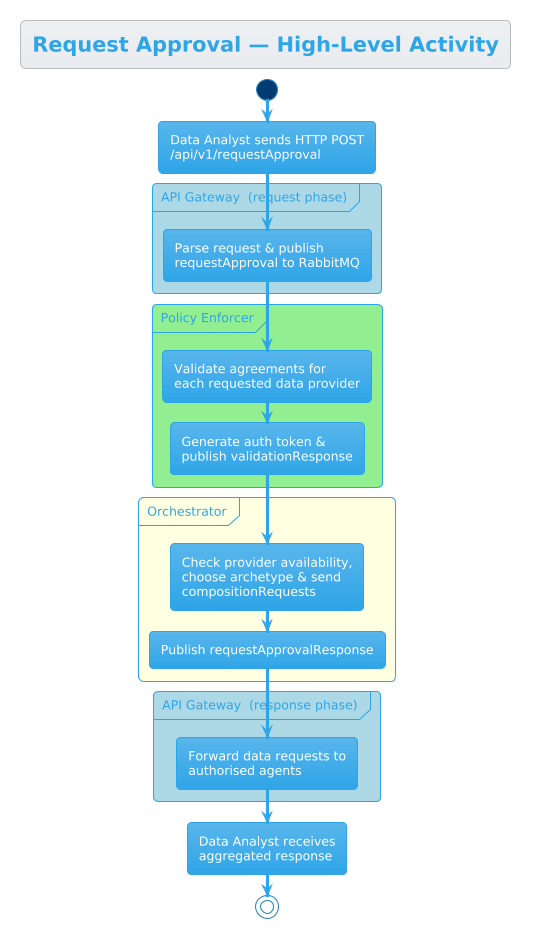

The diagram above was rendered by PlantUML. Its source (embedded in the PNG):
@startuml Activity - High Level Overview
!theme cerulean

title Request Approval — High-Level Activity

start

:Data Analyst sends HTTP POST\n/api/v1/requestApproval;

partition "API Gateway  (request phase)" #LightBlue {
    :Parse request & publish\nrequestApproval to RabbitMQ;
}

partition "Policy Enforcer" #LightGreen {
    :Validate agreements for\neach requested data provider;
    :Generate auth token &\npublish validationResponse;
}

partition "Orchestrator" #LightYellow {
    :Check provider availability,\nchoose archetype & send\ncompositionRequests;
    :Publish requestApprovalResponse;
}

partition "API Gateway  (response phase)" #LightBlue {
    :Forward data requests to\nauthorised agents;
}

:Data Analyst receives\naggregated response;

stop

@enduml